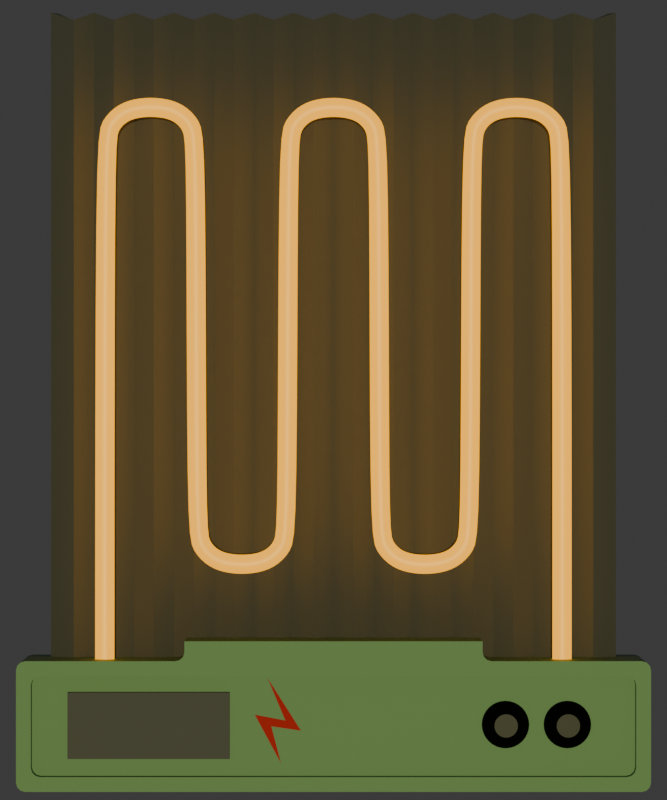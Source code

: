 # Source: heater.blend  (saved by Blender 4.5.88; exported with 4.5.12 LTS)
import bpy
from mathutils import Matrix  # noqa: F401  (used for matrix-valued properties, if any)

bpy.ops.wm.read_factory_settings(use_empty=True)
scene = bpy.context.scene
scene.name = 'Scene'

# ---- collections
col_collection = bpy.data.collections.new('Collection'); scene.collection.children.link(col_collection)

# ---- materials (node trees are filled in below, after node groups)
mat_material_002 = bpy.data.materials.new('Material.002')
mat_material_001 = bpy.data.materials.new('Material.001')
mat_material_003 = bpy.data.materials.new('Material.003')
mat_material_004 = bpy.data.materials.new('Material.004')
mat_material_005 = bpy.data.materials.new('Material.005')

# ---- material node trees
mat_material_002.use_nodes = True; mat_material_002.node_tree.nodes.clear()
_N = mat_material_002.node_tree.nodes; _L = mat_material_002.node_tree.links
n0 = _N.new('ShaderNodeBsdfPrincipled'); n0.name = 'Principled BSDF'; n0.location = (-200, 100)
n0.inputs[0].default_value = (0.165, 0.165, 0.165, 1.0)
n0.inputs[1].default_value = 0.5256
n0.inputs[2].default_value = 0.7103
n1 = _N.new('ShaderNodeOutputMaterial'); n1.name = 'Material Output'; n1.location = (200, 100)
_L.new(n0.outputs[0], n1.inputs[0])
n1.is_active_output = True
mat_material_001.use_nodes = True; mat_material_001.node_tree.nodes.clear()
_N = mat_material_001.node_tree.nodes; _L = mat_material_001.node_tree.links
n0 = _N.new('ShaderNodeBsdfPrincipled'); n0.name = 'Principled BSDF'; n0.location = (-200, 100)
n0.inputs[0].default_value = (0.141, 0.141, 0.141, 1.0)
n0.inputs[1].default_value = 1.0
n0.inputs[27].default_value = (1.0, 0.4179, 0.00863, 1.0)
n0.inputs[28].default_value = 1.6
n1 = _N.new('ShaderNodeOutputMaterial'); n1.name = 'Material Output'; n1.location = (200, 100)
_L.new(n0.outputs[0], n1.inputs[0])
n1.is_active_output = True
mat_material_003.use_nodes = True; mat_material_003.node_tree.nodes.clear()
_N = mat_material_003.node_tree.nodes; _L = mat_material_003.node_tree.links
n0 = _N.new('ShaderNodeBsdfPrincipled'); n0.name = 'Principled BSDF'; n0.location = (-200, 100)
n0.inputs[0].default_value = (0.1356, 0.2874, 0.1356, 1.0)
n0.inputs[1].default_value = 0.2154
n0.inputs[2].default_value = 0.4949
n1 = _N.new('ShaderNodeOutputMaterial'); n1.name = 'Material Output'; n1.location = (200, 100)
_L.new(n0.outputs[0], n1.inputs[0])
n1.is_active_output = True
mat_material_004.use_nodes = True; mat_material_004.node_tree.nodes.clear()
_N = mat_material_004.node_tree.nodes; _L = mat_material_004.node_tree.links
n0 = _N.new('ShaderNodeBsdfPrincipled'); n0.name = 'Principled BSDF'; n0.location = (-200, 100)
n0.inputs[0].default_value = (0.003442, 0.003442, 0.003442, 1.0)
n0.inputs[1].default_value = 0.1333
n0.inputs[2].default_value = 0.2949
n0.inputs[3].default_value = 1.2
n1 = _N.new('ShaderNodeOutputMaterial'); n1.name = 'Material Output'; n1.location = (200, 100)
_L.new(n0.outputs[0], n1.inputs[0])
n1.is_active_output = True
mat_material_005.use_nodes = True; mat_material_005.node_tree.nodes.clear()
_N = mat_material_005.node_tree.nodes; _L = mat_material_005.node_tree.links
n0 = _N.new('ShaderNodeBsdfPrincipled'); n0.name = 'Principled BSDF'; n0.location = (-200, 100)
n0.inputs[0].default_value = (0.8001, 0.0, 0.006298, 1.0)
n0.inputs[2].default_value = 0.6692
n1 = _N.new('ShaderNodeOutputMaterial'); n1.name = 'Material Output'; n1.location = (200, 100)
_L.new(n0.outputs[0], n1.inputs[0])
n1.is_active_output = True

# ---- world
world_world = bpy.data.worlds.new('World'); scene.world = world_world
world_world.use_nodes = True; world_world.node_tree.nodes.clear()
_N = world_world.node_tree.nodes; _L = world_world.node_tree.links
n0 = _N.new('ShaderNodeOutputWorld'); n0.name = 'World Output'; n0.location = (200, 100)
n1 = _N.new('ShaderNodeBackground'); n1.name = 'Background'; n1.location = (-200, 100)
n1.inputs[0].default_value = (0.05088, 0.05088, 0.05088, 1.0)
_L.new(n1.outputs[0], n0.inputs[0])
n0.is_active_output = True
world_world.color = (0.05088, 0.05088, 0.05088)
world_world.sun_shadow_jitter_overblur = 0.0

# ---- cameras
cam_camera_001 = bpy.data.cameras.new('Camera.001')
cam_camera_001.lens = 194.0
cam_camera_001.sensor_width = 24.0
cam_camera_001.ortho_scale = 1.221
cam_camera_001.display_size = 0.01

# ---- lights
light_sun = bpy.data.lights.new('Sun', 'SUN')
light_sun.use_temperature = True
light_sun.color = (0.9403, 1.0, 0.4805)
light_sun.angle = 0.0
light_sun.energy = 1.0

# ---- meshes
me_circle = bpy.data.meshes.new('Circle')
me_circle.from_pydata([(-0.4313, -0.5, 0.0), (0.4313, -0.5, 0.0), (-0.4313, 0.5, 0.0), (0.4313, 0.5, 0.0), (-0.4005, -0.5, 0.01796), (-0.3697, -0.5, 0.0), (-0.3389, -0.5, 0.01796), (-0.3081, -0.5, 0.0), (-0.2773, -0.5, 0.01796), (-0.2464, -0.5, 0.0), (-0.2156, -0.5, 0.01796), (-0.1848, -0.5, 0.0), (-0.154, -0.5, 0.01796), (-0.1232, -0.5, 0.0), (-0.09242, -0.5, 0.01796), (-0.06161, -0.5, 0.0), (-0.03081, -0.5, 0.01796), (-1.676e-08, -0.5, 0.0), (0.03081, -0.5, 0.01796), (0.06161, -0.5, 0.0), (0.09242, -0.5, 0.01796), (0.1232, -0.5, 0.0), (0.154, -0.5, 0.01796), (0.1848, -0.5, 0.0), (0.2156, -0.5, 0.01796), (0.2464, -0.5, 0.0), (0.2773, -0.5, 0.01796), (0.3081, -0.5, 0.0), (0.3389, -0.5, 0.01796), (0.3697, -0.5, 0.0), (0.4005, -0.5, 0.01796), (0.4005, 0.4882, 0.01796), (0.3697, 0.5, 0.0), (0.3389, 0.4882, 0.01796), (0.3081, 0.5, 0.0), (0.2773, 0.4882, 0.01796), (0.2464, 0.5, 0.0), (0.2156, 0.4882, 0.01796), (0.1848, 0.5, 0.0), (0.154, 0.4882, 0.01796), (0.1232, 0.5, 0.0), (0.09242, 0.4882, 0.01796), (0.06161, 0.5, 0.0), (0.03081, 0.4882, 0.01796), (1.676e-08, 0.5, 0.0), (-0.03081, 0.4882, 0.01796), (-0.06161, 0.5, 0.0), (-0.09242, 0.4882, 0.01796), (-0.1232, 0.5, 0.0), (-0.154, 0.4882, 0.01796), (-0.1848, 0.5, 0.0), (-0.2156, 0.4882, 0.01796), (-0.2464, 0.5, 0.0), (-0.2773, 0.4882, 0.01796), (-0.3081, 0.5, 0.0), (-0.3389, 0.4882, 0.01796), (-0.3697, 0.5, 0.0), (-0.4005, 0.4882, 0.01796)], [], [(30, 1, 3, 31), (0, 4, 57, 2), (4, 5, 56, 57), (5, 6, 55, 56), (6, 7, 54, 55), (7, 8, 53, 54), (8, 9, 52, 53), (9, 10, 51, 52), (10, 11, 50, 51), (11, 12, 49, 50), (12, 13, 48, 49), (13, 14, 47, 48), (14, 15, 46, 47), (15, 16, 45, 46), (16, 17, 44, 45), (17, 18, 43, 44), (18, 19, 42, 43), (19, 20, 41, 42), (20, 21, 40, 41), (21, 22, 39, 40), (22, 23, 38, 39), (23, 24, 37, 38), (24, 25, 36, 37), (25, 26, 35, 36), (26, 27, 34, 35), (27, 28, 33, 34), (28, 29, 32, 33), (29, 30, 31, 32)])
_uv = me_circle.uv_layers.new(name='UVMap')
_uv.uv.foreach_set('vector', [0.9643, 0.0, 1.0, 0.0, 1.0, 1.0, 0.9643, 1.0, 0.0, 0.0, 0.03571, 0.0, 0.03571, 1.0, 0.0, 1.0, 0.03571, 0.0, 0.07143, 0.0, 0.07143, 1.0, 0.03571, 1.0, 0.07143, 0.0, 0.1071, 0.0, 0.1071, 1.0, 0.07143, 1.0, 0.1071, 0.0, 0.1429, 0.0, 0.1429, 1.0, 0.1071, 1.0, 0.1429, 0.0, 0.1786, 0.0, 0.1786, 1.0, 0.1429, 1.0, 0.1786, 0.0, 0.2143, 0.0, 0.2143, 1.0, 0.1786, 1.0, 0.2143, 0.0, 0.25, 0.0, 0.25, 1.0, 0.2143, 1.0, 0.25, 0.0, 0.2857, 0.0, 0.2857, 1.0, 0.25, 1.0, 0.2857, 0.0, 0.3214, 0.0, 0.3214, 1.0, 0.2857, 1.0, 0.3214, 0.0, 0.3571, 0.0, 0.3571, 1.0, 0.3214, 1.0, 0.3571, 0.0, 0.3929, 0.0, 0.3929, 1.0, 0.3571, 1.0, 0.3929, 0.0, 0.4286, 0.0, 0.4286, 1.0, 0.3929, 1.0, 0.4286, 0.0, 0.4643, 0.0, 0.4643, 1.0, 0.4286, 1.0, 0.4643, 0.0, 0.5, 0.0, 0.5, 1.0, 0.4643, 1.0, 0.5, 0.0, 0.5357, 0.0, 0.5357, 1.0, 0.5, 1.0, 0.5357, 0.0, 0.5714, 0.0, 0.5714, 1.0, 0.5357, 1.0, 0.5714, 0.0, 0.6071, 0.0, 0.6071, 1.0, 0.5714, 1.0, 0.6071, 0.0, 0.6429, 0.0, 0.6429, 1.0, 0.6071, 1.0, 0.6429, 0.0, 0.6786, 0.0, 0.6786, 1.0, 0.6429, 1.0, 0.6786, 0.0, 0.7143, 0.0, 0.7143, 1.0, 0.6786, 1.0, 0.7143, 0.0, 0.75, 0.0, 0.75, 1.0, 0.7143, 1.0, 0.75, 0.0, 0.7857, 0.0, 0.7857, 1.0, 0.75, 1.0, 0.7857, 0.0, 0.8214, 0.0, 0.8214, 1.0, 0.7857, 1.0, 0.8214, 0.0, 0.8571, 0.0, 0.8571, 1.0, 0.8214, 1.0, 0.8571, 0.0, 0.8929, 0.0, 0.8929, 1.0, 0.8571, 1.0, 0.8929, 0.0, 0.9286, 0.0, 0.9286, 1.0, 0.8929, 1.0, 0.9286, 0.0, 0.9643, 0.0, 0.9643, 1.0, 0.9286, 1.0])
me_circle.materials.append(mat_material_002)
me_circle.update()
me_cube_001 = bpy.data.meshes.new('Cube.001')
me_cube_001.from_pydata([(-0.4684, -0.6935, -0.07873), (-0.4823, -0.6796, -0.07873), (-0.4753, -0.6916, -0.07873), (-0.4804, -0.6865, -0.07873), (-0.4458, -0.6709, 0.1793), (-0.4597, -0.657, 0.1793), (-0.4695, -0.6807, 0.1793), (-0.4527, -0.669, 0.1793), (-0.4578, -0.6639, 0.1793), (-0.4823, -0.5088, -0.07873), (-0.4684, -0.4949, -0.07873), (-0.4804, -0.5019, -0.07873), (-0.4753, -0.4968, -0.07873), (-0.4597, -0.5314, 0.1793), (-0.4458, -0.5175, 0.1793), (-0.4695, -0.5077, 0.1793), (-0.4578, -0.5245, 0.1793), (-0.4527, -0.5194, 0.1793), (0.4823, -0.6796, -0.07873), (0.4684, -0.6935, -0.07873), (0.4804, -0.6865, -0.07873), (0.4753, -0.6916, -0.07873), (0.4597, -0.657, 0.1793), (0.4458, -0.6709, 0.1793), (0.4695, -0.6807, 0.1793), (0.4578, -0.6639, 0.1793), (0.4527, -0.669, 0.1793), (0.4684, -0.4949, -0.07873), (0.4823, -0.5088, -0.07873), (0.4753, -0.4968, -0.07873), (0.4804, -0.5019, -0.07873), (0.4458, -0.5175, 0.1793), (0.4597, -0.5314, 0.1793), (0.4695, -0.5077, 0.1793), (0.4527, -0.5194, 0.1793), (0.4578, -0.5245, 0.1793), (-0.4823, -0.6796, 0.1793), (-0.4684, -0.6935, 0.1793), (-0.4724, -0.6837, 0.1793), (-0.4804, -0.6865, 0.1793), (-0.4753, -0.6916, 0.1793), (-0.4684, -0.4949, 0.1793), (-0.4823, -0.5088, 0.1793), (-0.4724, -0.5048, 0.1793), (-0.4753, -0.4968, 0.1793), (-0.4804, -0.5019, 0.1793), (0.4823, -0.5088, 0.1793), (0.4684, -0.4949, 0.1793), (0.4724, -0.5048, 0.1793), (0.4804, -0.5019, 0.1793), (0.4753, -0.4968, 0.1793), (0.4684, -0.6935, 0.1793), (0.4823, -0.6796, 0.1793), (0.4724, -0.6837, 0.1793), (0.4753, -0.6916, 0.1793), (0.4804, -0.6865, 0.1793), (-0.4597, -0.657, 0.1452), (-0.4458, -0.6709, 0.1452), (-0.4578, -0.6639, 0.1452), (-0.4527, -0.669, 0.1452), (-0.4458, -0.5175, 0.1452), (-0.4597, -0.5314, 0.1452), (-0.4527, -0.5194, 0.1452), (-0.4578, -0.5245, 0.1452), (0.4597, -0.5314, 0.1452), (0.4458, -0.5175, 0.1452), (0.4578, -0.5245, 0.1452), (0.4527, -0.5194, 0.1452), (0.4458, -0.6709, 0.1452), (0.4597, -0.657, 0.1452), (0.4527, -0.669, 0.1452), (0.4578, -0.6639, 0.1452), (-0.2265, -0.4647, -0.07873), (0.2265, -0.4647, -0.07873), (-0.2265, -0.4647, 0.1793), (0.2265, -0.4647, 0.1793), (-0.24, -0.4949, -0.07873), (-0.2265, -0.4814, -0.07873), (-0.2129, -0.4949, -0.07873), (-0.2333, -0.4931, -0.07873), (-0.2283, -0.4881, -0.07873), (0.2265, -0.4814, -0.07873), (0.24, -0.4949, -0.07873), (0.2129, -0.4949, -0.07873), (0.2283, -0.4881, -0.07873), (0.2333, -0.4931, -0.07873), (-0.2265, -0.4814, 0.1793), (-0.24, -0.4949, 0.1793), (-0.2129, -0.4949, 0.1793), (-0.2283, -0.4881, 0.1793), (-0.2333, -0.4931, 0.1793), (0.24, -0.4949, 0.1793), (0.2265, -0.4814, 0.1793), (0.2129, -0.4949, 0.1793), (0.2333, -0.4931, 0.1793), (0.2283, -0.4881, 0.1793)], [], [(4, 7, 6), (7, 8, 6), (8, 5, 6), (13, 16, 15), (16, 17, 15), (17, 14, 15), (22, 25, 24), (25, 26, 24), (26, 23, 24), (31, 34, 33), (34, 35, 33), (35, 32, 33), (36, 39, 38), (39, 40, 38), (40, 37, 38), (41, 44, 43), (44, 45, 43), (45, 42, 43), (46, 49, 48), (49, 50, 48), (50, 47, 48), (51, 54, 53), (54, 55, 53), (55, 52, 53), (0, 37, 40, 2), (2, 40, 39, 3), (3, 39, 36, 1), (41, 10, 12, 44), (44, 12, 11, 45), (45, 11, 9, 42), (46, 28, 30, 49), (49, 30, 29, 50), (50, 29, 27, 47), (51, 19, 21, 54), (54, 21, 20, 55), (55, 20, 18, 52), (22, 69, 71, 25), (25, 71, 70, 26), (26, 70, 68, 23), (56, 5, 8, 58), (58, 8, 7, 59), (59, 7, 4, 57), (13, 61, 63, 16), (16, 63, 62, 17), (17, 62, 60, 14), (64, 32, 35, 66), (66, 35, 34, 67), (67, 34, 31, 65), (1, 36, 42, 9), (19, 51, 37, 0), (13, 5, 56, 61), (6, 5, 13, 15, 43, 42, 36, 38), (4, 23, 68, 57), (24, 23, 4, 6, 38, 37, 51, 53), (31, 14, 60, 65), (28, 46, 52, 18), (22, 32, 64, 69), (33, 32, 22, 24, 53, 52, 46, 48), (64, 66, 67, 65, 60, 62, 63, 61, 56, 58, 59, 57, 68, 70, 71, 69), (72, 74, 75, 73), (76, 79, 78), (79, 80, 78), (80, 77, 78), (81, 84, 83), (84, 85, 83), (85, 82, 83), (86, 89, 88), (89, 90, 88), (90, 87, 88), (91, 94, 93), (94, 95, 93), (95, 92, 93), (86, 77, 80, 89), (89, 80, 79, 90), (90, 79, 76, 87), (91, 82, 85, 94), (94, 85, 84, 95), (95, 84, 81, 92), (10, 41, 87, 76), (9, 11, 12, 10, 76, 78, 83, 82, 27, 29, 30, 28, 18, 20, 21, 19, 0, 2, 3, 1), (77, 86, 74, 72), (81, 83, 78, 77, 72, 73), (82, 91, 47, 27), (92, 81, 73, 75), (15, 14, 31, 33, 48, 47, 91, 93, 88, 87, 41, 43), (86, 88, 93, 92, 75, 74)])
_uv = me_cube_001.uv_layers.new(name='UVMap')
_uv.uv.foreach_set('vector', [0.8655, 0.7215, 0.8673, 0.7215, 0.8717, 0.7339, 0.8673, 0.7215, 0.8687, 0.7215, 0.8717, 0.7339, 0.8687, 0.7215, 0.8691, 0.7215, 0.8717, 0.7339, 0.8691, 0.546, 0.8691, 0.5372, 0.8717, 0.5161, 0.8691, 0.5372, 0.8691, 0.5308, 0.8717, 0.5161, 0.8691, 0.5308, 0.8691, 0.5285, 0.8717, 0.5161, 0.6309, 0.704, 0.6309, 0.7128, 0.6283, 0.7339, 0.6309, 0.7128, 0.6309, 0.7192, 0.6283, 0.7339, 0.6309, 0.7192, 0.6309, 0.7215, 0.6283, 0.7339, 0.6345, 0.5285, 0.6327, 0.5285, 0.6283, 0.5161, 0.6327, 0.5285, 0.6313, 0.5285, 0.6283, 0.5161, 0.6313, 0.5285, 0.6309, 0.5285, 0.6283, 0.5161, 0.625, 1.0, 0.625, 0.9995, 0.625, 0.9975, 0.625, 0.9995, 0.625, 0.9982, 0.625, 0.9975, 0.625, 0.9982, 0.625, 0.9964, 0.625, 0.9975, 0.625, 0.2536, 0.625, 0.2477, 0.625, 0.2376, 0.625, 0.2477, 0.625, 0.2412, 0.625, 0.2376, 0.625, 0.2412, 0.625, 0.2325, 0.625, 0.2376, 0.625, 0.5175, 0.625, 0.4995, 0.6275, 0.5124, 0.625, 0.4995, 0.625, 0.4982, 0.625, 0.4975, 0.625, 0.4982, 0.625, 0.4964, 0.625, 0.4975, 0.6251, 0.7535, 0.625, 0.7518, 0.6275, 0.7376, 0.625, 0.7518, 0.625, 0.7505, 0.625, 0.7525, 0.625, 0.7505, 0.625, 0.75, 0.625, 0.7525, 0.375, 0.9964, 0.625, 0.9964, 0.625, 1.0, 0.375, 1.0, 0.375, 0.0, 0.625, 0.0, 0.625, 0.008753, 0.375, 0.008753, 0.375, 0.008753, 0.625, 0.008753, 0.625, 0.01751, 0.375, 0.01751, 0.625, 0.2536, 0.375, 0.2536, 0.375, 0.2518, 0.625, 0.2518, 0.625, 0.2518, 0.375, 0.2518, 0.375, 0.2412, 0.625, 0.2412, 0.625, 0.2412, 0.375, 0.2412, 0.375, 0.2325, 0.625, 0.2325, 0.625, 0.5175, 0.375, 0.5175, 0.3746, 0.5088, 0.625, 0.5088, 0.625, 0.5088, 0.3746, 0.5088, 0.3733, 0.502, 0.625, 0.4982, 0.625, 0.4982, 0.3733, 0.502, 0.3745, 0.4969, 0.6251, 0.4965, 0.6251, 0.7535, 0.3745, 0.7531, 0.3733, 0.748, 0.625, 0.7518, 0.625, 0.7518, 0.3733, 0.748, 0.3746, 0.7412, 0.625, 0.7412, 0.625, 0.7412, 0.3746, 0.7412, 0.375, 0.7325, 0.625, 0.7325, 0.6309, 0.704, 0.6309, 0.704, 0.6313, 0.7128, 0.6309, 0.7128, 0.6309, 0.7128, 0.6313, 0.7128, 0.6327, 0.7192, 0.6327, 0.7215, 0.6327, 0.7215, 0.6327, 0.7192, 0.6345, 0.7215, 0.6345, 0.7215, 0.8691, 0.704, 0.8691, 0.704, 0.8691, 0.7128, 0.8687, 0.7128, 0.8687, 0.7128, 0.8691, 0.7128, 0.8673, 0.7215, 0.8673, 0.7192, 0.8673, 0.7192, 0.8673, 0.7215, 0.8655, 0.7215, 0.8655, 0.7215, 0.8691, 0.546, 0.8691, 0.546, 0.8687, 0.5372, 0.8691, 0.5372, 0.8691, 0.5372, 0.8687, 0.5372, 0.8673, 0.5308, 0.8673, 0.5285, 0.8673, 0.5285, 0.8673, 0.5308, 0.8655, 0.5285, 0.8655, 0.5285, 0.6309, 0.546, 0.6309, 0.546, 0.6309, 0.5372, 0.6313, 0.5372, 0.6313, 0.5372, 0.6309, 0.5372, 0.6327, 0.5285, 0.6327, 0.5308, 0.6327, 0.5308, 0.6327, 0.5285, 0.6345, 0.5285, 0.6345, 0.5285, 0.375, 0.01751, 0.625, 0.01751, 0.625, 0.2325, 0.375, 0.2325, 0.3745, 0.7531, 0.6251, 0.7535, 0.625, 0.9964, 0.375, 0.9964, 0.8691, 0.546, 0.8691, 0.704, 0.8691, 0.704, 0.8691, 0.546, 0.8717, 0.7339, 0.8691, 0.704, 0.8691, 0.546, 0.8717, 0.5161, 0.8725, 0.5124, 0.875, 0.5175, 0.875, 0.7325, 0.8725, 0.7376, 0.8655, 0.7215, 0.6345, 0.7215, 0.6345, 0.7215, 0.8655, 0.7215, 0.6283, 0.7339, 0.6345, 0.7215, 0.8655, 0.7215, 0.8717, 0.7339, 0.8725, 0.7376, 0.8714, 0.75, 0.6251, 0.7535, 0.6275, 0.7376, 0.6345, 0.5285, 0.8655, 0.5285, 0.8655, 0.5285, 0.6345, 0.5285, 0.375, 0.5175, 0.625, 0.5175, 0.625, 0.7325, 0.375, 0.7325, 0.6309, 0.704, 0.6309, 0.546, 0.6309, 0.546, 0.6309, 0.704, 0.6283, 0.5161, 0.6309, 0.546, 0.6309, 0.704, 0.6283, 0.7339, 0.6275, 0.7376, 0.625, 0.7325, 0.625, 0.5175, 0.6275, 0.5124, 0.6309, 0.546, 0.6313, 0.5372, 0.6327, 0.5308, 0.6345, 0.5285, 0.8655, 0.5285, 0.8673, 0.5308, 0.8687, 0.5372, 0.8691, 0.546, 0.8691, 0.704, 0.8687, 0.7128, 0.8673, 0.7192, 0.8655, 0.7215, 0.6345, 0.7215, 0.6327, 0.7192, 0.6313, 0.7128, 0.6309, 0.704, 0.3748, 0.3347, 0.625, 0.3346, 0.7072, 0.4976, 0.3746, 0.4158, 0.206, 0.499, 0.2106, 0.499, 0.213, 0.4989, 0.2106, 0.499, 0.2106, 0.499, 0.213, 0.4989, 0.2106, 0.499, 0.2106, 0.499, 0.213, 0.4989, 0.3746, 0.4158, 0.3746, 0.4158, 0.3746, 0.4158, 0.3746, 0.4158, 0.3746, 0.4158, 0.3746, 0.4158, 0.3746, 0.4158, 0.3746, 0.4158, 0.3746, 0.4158, 0.625, 0.3346, 0.625, 0.3339, 0.625, 0.3346, 0.625, 0.3339, 0.625, 0.3323, 0.625, 0.3346, 0.625, 0.3323, 0.625, 0.33, 0.625, 0.3346, 0.625, 0.42, 0.625, 0.4155, 0.625, 0.4155, 0.625, 0.4155, 0.625, 0.4155, 0.625, 0.4155, 0.625, 0.4155, 0.625, 0.4155, 0.625, 0.4155, 0.625, 0.3346, 0.3748, 0.3347, 0.3748, 0.3347, 0.625, 0.3346, 0.625, 0.3346, 0.3748, 0.3347, 0.3748, 0.3324, 0.625, 0.3323, 0.625, 0.3323, 0.3748, 0.3324, 0.3748, 0.3302, 0.625, 0.33, 0.625, 0.42, 0.3746, 0.4204, 0.3746, 0.4181, 0.625, 0.4178, 0.625, 0.4178, 0.3746, 0.4181, 0.3746, 0.4158, 0.625, 0.4155, 0.625, 0.4155, 0.3746, 0.4158, 0.3746, 0.4158, 0.625, 0.4155, 0.375, 0.2536, 0.625, 0.2536, 0.625, 0.33, 0.3748, 0.3302, 0.125, 0.5175, 0.1255, 0.5088, 0.1268, 0.5023, 0.1286, 0.5, 0.206, 0.499, 0.213, 0.4989, 0.2901, 0.498, 0.2971, 0.4979, 0.3745, 0.4969, 0.3733, 0.502, 0.3746, 0.5088, 0.375, 0.5175, 0.375, 0.7325, 0.3746, 0.7412, 0.3733, 0.748, 0.3745, 0.7531, 0.1286, 0.75, 0.1268, 0.7477, 0.1255, 0.7412, 0.125, 0.7325, 0.3748, 0.3347, 0.625, 0.3346, 0.625, 0.3346, 0.3748, 0.3347, 0.2925, 0.4979, 0.2901, 0.498, 0.213, 0.4989, 0.2106, 0.499, 0.2106, 0.499, 0.2925, 0.4979, 0.3746, 0.4204, 0.625, 0.42, 0.6251, 0.4965, 0.3745, 0.4969, 0.625, 0.4155, 0.3746, 0.4158, 0.3746, 0.4158, 0.625, 0.4155, 0.8717, 0.5161, 0.8655, 0.5285, 0.6345, 0.5285, 0.6283, 0.5161, 0.6275, 0.5124, 0.6251, 0.4965, 0.7026, 0.4976, 0.7096, 0.4977, 0.7868, 0.4988, 0.7939, 0.4989, 0.8714, 0.5, 0.8725, 0.5124, 0.7893, 0.4988, 0.7868, 0.4988, 0.7096, 0.4977, 0.7072, 0.4976, 0.7072, 0.4976, 0.7893, 0.4988])
me_cube_001.materials.append(mat_material_003)
me_cube_001.update()
me_cylinder = bpy.data.meshes.new('Cylinder')
me_cylinder.from_pydata([(0.0, 0.4927, -1.0), (0.0, 1.0, 1.0), (0.09612, 0.4832, -1.0), (0.1951, 0.9808, 1.0), (0.1885, 0.4552, -1.0), (0.3827, 0.9239, 1.0), (0.2737, 0.4096, -1.0), (0.5556, 0.8315, 1.0), (0.3484, 0.3484, -1.0), (0.7071, 0.7071, 1.0), (0.4096, 0.2737, -1.0), (0.8315, 0.5556, 1.0), (0.4552, 0.1885, -1.0), (0.9239, 0.3827, 1.0), (0.4832, 0.09612, -1.0), (0.9808, 0.1951, 1.0), (0.4927, 0.0, -1.0), (1.0, 0.0, 1.0), (0.4832, -0.09612, -1.0), (0.9808, -0.1951, 1.0), (0.4552, -0.1885, -1.0), (0.9239, -0.3827, 1.0), (0.4096, -0.2737, -1.0), (0.8315, -0.5556, 1.0), (0.3484, -0.3484, -1.0), (0.7071, -0.7071, 1.0), (0.2737, -0.4096, -1.0), (0.5556, -0.8315, 1.0), (0.1885, -0.4552, -1.0), (0.3827, -0.9239, 1.0), (0.09612, -0.4832, -1.0), (0.1951, -0.9808, 1.0), (0.0, -0.4927, -1.0), (0.0, -1.0, 1.0), (-0.09612, -0.4832, -1.0), (-0.1951, -0.9808, 1.0), (-0.1885, -0.4552, -1.0), (-0.3827, -0.9239, 1.0), (-0.2737, -0.4096, -1.0), (-0.5556, -0.8315, 1.0), (-0.3484, -0.3484, -1.0), (-0.7071, -0.7071, 1.0), (-0.4096, -0.2737, -1.0), (-0.8315, -0.5556, 1.0), (-0.4552, -0.1885, -1.0), (-0.9239, -0.3827, 1.0), (-0.4832, -0.09612, -1.0), (-0.9808, -0.1951, 1.0), (-0.4927, 0.0, -1.0), (-1.0, 0.0, 1.0), (-0.4832, 0.09612, -1.0), (-0.9808, 0.1951, 1.0), (-0.4552, 0.1885, -1.0), (-0.9239, 0.3827, 1.0), (-0.4096, 0.2737, -1.0), (-0.8315, 0.5556, 1.0), (-0.3484, 0.3484, -1.0), (-0.7071, 0.7071, 1.0), (-0.2737, 0.4096, -1.0), (-0.5556, 0.8315, 1.0), (-0.1885, 0.4552, -1.0), (-0.3827, 0.9239, 1.0), (-0.09612, 0.4832, -1.0), (-0.1951, 0.9808, 1.0), (0.0, 1.0, -0.4291), (0.1951, 0.9808, -0.4291), (0.3827, 0.9239, -0.4291), (0.5556, 0.8315, -0.4291), (0.7071, 0.7071, -0.4291), (0.8315, 0.5556, -0.4291), (0.9239, 0.3827, -0.4291), (0.9808, 0.1951, -0.4291), (1.0, 0.0, -0.4291), (0.9808, -0.1951, -0.4291), (0.9239, -0.3827, -0.4291), (0.8315, -0.5556, -0.4291), (0.7071, -0.7071, -0.4291), (0.5556, -0.8315, -0.4291), (0.3827, -0.9239, -0.4291), (0.1951, -0.9808, -0.4291), (0.0, -1.0, -0.4291), (-0.1951, -0.9808, -0.4291), (-0.3827, -0.9239, -0.4291), (-0.5556, -0.8315, -0.4291), (-0.7071, -0.7071, -0.4291), (-0.8315, -0.5556, -0.4291), (-0.9239, -0.3827, -0.4291), (-0.9808, -0.1951, -0.4291), (-1.0, 0.0, -0.4291), (-0.9808, 0.1951, -0.4291), (-0.9239, 0.3827, -0.4291), (-0.8315, 0.5556, -0.4291), (-0.7071, 0.7071, -0.4291), (-0.5556, 0.8315, -0.4291), (-0.3827, 0.9239, -0.4291), (-0.1951, 0.9808, -0.4291), (0.09612, 0.4832, -0.7146), (0.1885, 0.4552, -0.7146), (0.2737, 0.4096, -0.7146), (0.3484, 0.3484, -0.7146), (0.4096, 0.2737, -0.7146), (0.4552, 0.1885, -0.7146), (0.4832, 0.09612, -0.7146), (0.4927, 0.0, -0.7146), (0.4832, -0.09612, -0.7146), (0.4552, -0.1885, -0.7146), (0.4096, -0.2737, -0.7146), (0.3484, -0.3484, -0.7146), (0.2737, -0.4096, -0.7146), (0.1885, -0.4552, -0.7146), (0.09612, -0.4832, -0.7146), (0.0, -0.4927, -0.7146), (-0.09612, -0.4832, -0.7146), (-0.1885, -0.4552, -0.7146), (-0.2737, -0.4096, -0.7146), (-0.3484, -0.3484, -0.7146), (-0.4096, -0.2737, -0.7146), (-0.4552, -0.1885, -0.7146), (-0.4832, -0.09612, -0.7146), (-0.4927, 0.0, -0.7146), (-0.4832, 0.09612, -0.7146), (-0.4552, 0.1885, -0.7146), (-0.4096, 0.2737, -0.7146), (-0.3484, 0.3484, -0.7146), (-0.2737, 0.4096, -0.7146), (-0.1885, 0.4552, -0.7146), (-0.09612, 0.4832, -0.7146), (0.0, 0.4927, -0.7146)], [], [(64, 1, 3, 65), (65, 3, 5, 66), (66, 5, 7, 67), (67, 7, 9, 68), (68, 9, 11, 69), (69, 11, 13, 70), (70, 13, 15, 71), (71, 15, 17, 72), (72, 17, 19, 73), (73, 19, 21, 74), (74, 21, 23, 75), (75, 23, 25, 76), (76, 25, 27, 77), (77, 27, 29, 78), (78, 29, 31, 79), (79, 31, 33, 80), (80, 33, 35, 81), (81, 35, 37, 82), (82, 37, 39, 83), (83, 39, 41, 84), (84, 41, 43, 85), (85, 43, 45, 86), (86, 45, 47, 87), (87, 47, 49, 88), (88, 49, 51, 89), (89, 51, 53, 90), (90, 53, 55, 91), (91, 55, 57, 92), (92, 57, 59, 93), (93, 59, 61, 94), (3, 1, 63, 61, 59, 57, 55, 53, 51, 49, 47, 45, 43, 41, 39, 37, 35, 33, 31, 29, 27, 25, 23, 21, 19, 17, 15, 13, 11, 9, 7, 5), (94, 61, 63, 95), (95, 63, 1, 64), (0, 2, 4, 6, 8, 10, 12, 14, 16, 18, 20, 22, 24, 26, 28, 30, 32, 34, 36, 38, 40, 42, 44, 46, 48, 50, 52, 54, 56, 58, 60, 62), (126, 95, 64, 127), (125, 94, 95, 126), (124, 93, 94, 125), (123, 92, 93, 124), (122, 91, 92, 123), (121, 90, 91, 122), (120, 89, 90, 121), (119, 88, 89, 120), (118, 87, 88, 119), (117, 86, 87, 118), (116, 85, 86, 117), (115, 84, 85, 116), (114, 83, 84, 115), (113, 82, 83, 114), (112, 81, 82, 113), (111, 80, 81, 112), (110, 79, 80, 111), (109, 78, 79, 110), (108, 77, 78, 109), (107, 76, 77, 108), (106, 75, 76, 107), (105, 74, 75, 106), (104, 73, 74, 105), (103, 72, 73, 104), (102, 71, 72, 103), (101, 70, 71, 102), (100, 69, 70, 101), (99, 68, 69, 100), (98, 67, 68, 99), (97, 66, 67, 98), (96, 65, 66, 97), (127, 64, 65, 96), (0, 127, 96, 2), (2, 96, 97, 4), (4, 97, 98, 6), (6, 98, 99, 8), (8, 99, 100, 10), (10, 100, 101, 12), (12, 101, 102, 14), (14, 102, 103, 16), (16, 103, 104, 18), (18, 104, 105, 20), (20, 105, 106, 22), (22, 106, 107, 24), (24, 107, 108, 26), (26, 108, 109, 28), (28, 109, 110, 30), (30, 110, 111, 32), (32, 111, 112, 34), (34, 112, 113, 36), (36, 113, 114, 38), (38, 114, 115, 40), (40, 115, 116, 42), (42, 116, 117, 44), (44, 117, 118, 46), (46, 118, 119, 48), (48, 119, 120, 50), (50, 120, 121, 52), (52, 121, 122, 54), (54, 122, 123, 56), (56, 123, 124, 58), (58, 124, 125, 60), (60, 125, 126, 62), (62, 126, 127, 0)])
_uv = me_cylinder.uv_layers.new(name='UVMap')
_uv.uv.foreach_set('vector', [1.0, 0.6427, 1.0, 1.0, 0.9688, 1.0, 0.9688, 0.6427, 0.9688, 0.6427, 0.9688, 1.0, 0.9375, 1.0, 0.9375, 0.6427, 0.9375, 0.6427, 0.9375, 1.0, 0.9062, 1.0, 0.9062, 0.6427, 0.9062, 0.6427, 0.9062, 1.0, 0.875, 1.0, 0.875, 0.6427, 0.875, 0.6427, 0.875, 1.0, 0.8438, 1.0, 0.8438, 0.6427, 0.8438, 0.6427, 0.8438, 1.0, 0.8125, 1.0, 0.8125, 0.6427, 0.8125, 0.6427, 0.8125, 1.0, 0.7812, 1.0, 0.7812, 0.6427, 0.7812, 0.6427, 0.7812, 1.0, 0.75, 1.0, 0.75, 0.6427, 0.75, 0.6427, 0.75, 1.0, 0.7188, 1.0, 0.7188, 0.6427, 0.7188, 0.6427, 0.7188, 1.0, 0.6875, 1.0, 0.6875, 0.6427, 0.6875, 0.6427, 0.6875, 1.0, 0.6562, 1.0, 0.6562, 0.6427, 0.6562, 0.6427, 0.6562, 1.0, 0.625, 1.0, 0.625, 0.6427, 0.625, 0.6427, 0.625, 1.0, 0.5938, 1.0, 0.5938, 0.6427, 0.5938, 0.6427, 0.5938, 1.0, 0.5625, 1.0, 0.5625, 0.6427, 0.5625, 0.6427, 0.5625, 1.0, 0.5312, 1.0, 0.5312, 0.6427, 0.5312, 0.6427, 0.5312, 1.0, 0.5, 1.0, 0.5, 0.6427, 0.5, 0.6427, 0.5, 1.0, 0.4688, 1.0, 0.4688, 0.6427, 0.4688, 0.6427, 0.4688, 1.0, 0.4375, 1.0, 0.4375, 0.6427, 0.4375, 0.6427, 0.4375, 1.0, 0.4062, 1.0, 0.4062, 0.6427, 0.4062, 0.6427, 0.4062, 1.0, 0.375, 1.0, 0.375, 0.6427, 0.375, 0.6427, 0.375, 1.0, 0.3438, 1.0, 0.3438, 0.6427, 0.3438, 0.6427, 0.3438, 1.0, 0.3125, 1.0, 0.3125, 0.6427, 0.3125, 0.6427, 0.3125, 1.0, 0.2812, 1.0, 0.2812, 0.6427, 0.2812, 0.6427, 0.2812, 1.0, 0.25, 1.0, 0.25, 0.6427, 0.25, 0.6427, 0.25, 1.0, 0.2188, 1.0, 0.2188, 0.6427, 0.2188, 0.6427, 0.2188, 1.0, 0.1875, 1.0, 0.1875, 0.6427, 0.1875, 0.6427, 0.1875, 1.0, 0.1562, 1.0, 0.1562, 0.6427, 0.1562, 0.6427, 0.1562, 1.0, 0.125, 1.0, 0.125, 0.6427, 0.125, 0.6427, 0.125, 1.0, 0.09375, 1.0, 0.09375, 0.6427, 0.09375, 0.6427, 0.09375, 1.0, 0.0625, 1.0, 0.0625, 0.6427, 0.2968, 0.4854, 0.25, 0.49, 0.2032, 0.4854, 0.1582, 0.4717, 0.1167, 0.4496, 0.08029, 0.4197, 0.05045, 0.3833, 0.02827, 0.3418, 0.01461, 0.2968, 0.01, 0.25, 0.01461, 0.2032, 0.02827, 0.1582, 0.05045, 0.1167, 0.08029, 0.08029, 0.1167, 0.05045, 0.1582, 0.02827, 0.2032, 0.01461, 0.25, 0.01, 0.2968, 0.01461, 0.3418, 0.02827, 0.3833, 0.05045, 0.4197, 0.08029, 0.4496, 0.1167, 0.4717, 0.1582, 0.4854, 0.2032, 0.49, 0.25, 0.4854, 0.2968, 0.4717, 0.3418, 0.4496, 0.3833, 0.4197, 0.4197, 0.3833, 0.4496, 0.3418, 0.4717, 0.0625, 0.6427, 0.0625, 1.0, 0.03125, 1.0, 0.03125, 0.6427, 0.03125, 0.6427, 0.03125, 1.0, 0.0, 1.0, 0.0, 0.6427, 0.75, 0.49, 0.7968, 0.4854, 0.8418, 0.4717, 0.8833, 0.4496, 0.9197, 0.4197, 0.9496, 0.3833, 0.9717, 0.3418, 0.9854, 0.2968, 0.99, 0.25, 0.9854, 0.2032, 0.9717, 0.1582, 0.9496, 0.1167, 0.9197, 0.08029, 0.8833, 0.05045, 0.8418, 0.02827, 0.7968, 0.01461, 0.75, 0.01, 0.7032, 0.01461, 0.6582, 0.02827, 0.6167, 0.05045, 0.5803, 0.08029, 0.5504, 0.1167, 0.5283, 0.1582, 0.5146, 0.2032, 0.51, 0.25, 0.5146, 0.2968, 0.5283, 0.3418, 0.5504, 0.3833, 0.5803, 0.4197, 0.6167, 0.4496, 0.6582, 0.4717, 0.7032, 0.4854, 0.03125, 0.5714, 0.03125, 0.6427, 0.0, 0.6427, 0.0, 0.5714, 0.0625, 0.5714, 0.0625, 0.6427, 0.03125, 0.6427, 0.03125, 0.5714, 0.09375, 0.5714, 0.09375, 0.6427, 0.0625, 0.6427, 0.0625, 0.5714, 0.125, 0.5714, 0.125, 0.6427, 0.09375, 0.6427, 0.09375, 0.5714, 0.1562, 0.5714, 0.1562, 0.6427, 0.125, 0.6427, 0.125, 0.5714, 0.1875, 0.5714, 0.1875, 0.6427, 0.1562, 0.6427, 0.1562, 0.5714, 0.2188, 0.5714, 0.2188, 0.6427, 0.1875, 0.6427, 0.1875, 0.5714, 0.25, 0.5714, 0.25, 0.6427, 0.2188, 0.6427, 0.2188, 0.5714, 0.2812, 0.5714, 0.2812, 0.6427, 0.25, 0.6427, 0.25, 0.5714, 0.3125, 0.5714, 0.3125, 0.6427, 0.2812, 0.6427, 0.2812, 0.5714, 0.3438, 0.5714, 0.3438, 0.6427, 0.3125, 0.6427, 0.3125, 0.5714, 0.375, 0.5714, 0.375, 0.6427, 0.3438, 0.6427, 0.3438, 0.5714, 0.4062, 0.5714, 0.4062, 0.6427, 0.375, 0.6427, 0.375, 0.5714, 0.4375, 0.5714, 0.4375, 0.6427, 0.4062, 0.6427, 0.4062, 0.5714, 0.4688, 0.5714, 0.4688, 0.6427, 0.4375, 0.6427, 0.4375, 0.5714, 0.5, 0.5714, 0.5, 0.6427, 0.4688, 0.6427, 0.4688, 0.5714, 0.5312, 0.5714, 0.5312, 0.6427, 0.5, 0.6427, 0.5, 0.5714, 0.5625, 0.5714, 0.5625, 0.6427, 0.5312, 0.6427, 0.5312, 0.5714, 0.5938, 0.5714, 0.5938, 0.6427, 0.5625, 0.6427, 0.5625, 0.5714, 0.625, 0.5714, 0.625, 0.6427, 0.5938, 0.6427, 0.5938, 0.5714, 0.6562, 0.5714, 0.6562, 0.6427, 0.625, 0.6427, 0.625, 0.5714, 0.6875, 0.5714, 0.6875, 0.6427, 0.6562, 0.6427, 0.6562, 0.5714, 0.7188, 0.5714, 0.7188, 0.6427, 0.6875, 0.6427, 0.6875, 0.5714, 0.75, 0.5714, 0.75, 0.6427, 0.7188, 0.6427, 0.7188, 0.5714, 0.7812, 0.5714, 0.7812, 0.6427, 0.75, 0.6427, 0.75, 0.5714, 0.8125, 0.5714, 0.8125, 0.6427, 0.7812, 0.6427, 0.7812, 0.5714, 0.8438, 0.5714, 0.8438, 0.6427, 0.8125, 0.6427, 0.8125, 0.5714, 0.875, 0.5714, 0.875, 0.6427, 0.8438, 0.6427, 0.8438, 0.5714, 0.9062, 0.5714, 0.9062, 0.6427, 0.875, 0.6427, 0.875, 0.5714, 0.9375, 0.5714, 0.9375, 0.6427, 0.9062, 0.6427, 0.9062, 0.5714, 0.9688, 0.5714, 0.9688, 0.6427, 0.9375, 0.6427, 0.9375, 0.5714, 1.0, 0.5714, 1.0, 0.6427, 0.9688, 0.6427, 0.9688, 0.5714, 1.0, 0.5, 1.0, 0.5714, 0.9688, 0.5714, 0.9688, 0.5, 0.9688, 0.5, 0.9688, 0.5714, 0.9375, 0.5714, 0.9375, 0.5, 0.9375, 0.5, 0.9375, 0.5714, 0.9062, 0.5714, 0.9062, 0.5, 0.9062, 0.5, 0.9062, 0.5714, 0.875, 0.5714, 0.875, 0.5, 0.875, 0.5, 0.875, 0.5714, 0.8438, 0.5714, 0.8438, 0.5, 0.8438, 0.5, 0.8438, 0.5714, 0.8125, 0.5714, 0.8125, 0.5, 0.8125, 0.5, 0.8125, 0.5714, 0.7812, 0.5714, 0.7812, 0.5, 0.7812, 0.5, 0.7812, 0.5714, 0.75, 0.5714, 0.75, 0.5, 0.75, 0.5, 0.75, 0.5714, 0.7188, 0.5714, 0.7188, 0.5, 0.7188, 0.5, 0.7188, 0.5714, 0.6875, 0.5714, 0.6875, 0.5, 0.6875, 0.5, 0.6875, 0.5714, 0.6562, 0.5714, 0.6562, 0.5, 0.6562, 0.5, 0.6562, 0.5714, 0.625, 0.5714, 0.625, 0.5, 0.625, 0.5, 0.625, 0.5714, 0.5938, 0.5714, 0.5938, 0.5, 0.5938, 0.5, 0.5938, 0.5714, 0.5625, 0.5714, 0.5625, 0.5, 0.5625, 0.5, 0.5625, 0.5714, 0.5312, 0.5714, 0.5312, 0.5, 0.5312, 0.5, 0.5312, 0.5714, 0.5, 0.5714, 0.5, 0.5, 0.5, 0.5, 0.5, 0.5714, 0.4688, 0.5714, 0.4688, 0.5, 0.4688, 0.5, 0.4688, 0.5714, 0.4375, 0.5714, 0.4375, 0.5, 0.4375, 0.5, 0.4375, 0.5714, 0.4062, 0.5714, 0.4062, 0.5, 0.4062, 0.5, 0.4062, 0.5714, 0.375, 0.5714, 0.375, 0.5, 0.375, 0.5, 0.375, 0.5714, 0.3438, 0.5714, 0.3438, 0.5, 0.3438, 0.5, 0.3438, 0.5714, 0.3125, 0.5714, 0.3125, 0.5, 0.3125, 0.5, 0.3125, 0.5714, 0.2812, 0.5714, 0.2812, 0.5, 0.2812, 0.5, 0.2812, 0.5714, 0.25, 0.5714, 0.25, 0.5, 0.25, 0.5, 0.25, 0.5714, 0.2188, 0.5714, 0.2188, 0.5, 0.2188, 0.5, 0.2188, 0.5714, 0.1875, 0.5714, 0.1875, 0.5, 0.1875, 0.5, 0.1875, 0.5714, 0.1562, 0.5714, 0.1562, 0.5, 0.1562, 0.5, 0.1562, 0.5714, 0.125, 0.5714, 0.125, 0.5, 0.125, 0.5, 0.125, 0.5714, 0.09375, 0.5714, 0.09375, 0.5, 0.09375, 0.5, 0.09375, 0.5714, 0.0625, 0.5714, 0.0625, 0.5, 0.0625, 0.5, 0.0625, 0.5714, 0.03125, 0.5714, 0.03125, 0.5, 0.03125, 0.5, 0.03125, 0.5714, 0.0, 0.5714, 0.0, 0.5])
me_cylinder.materials.append(mat_material_004)
me_cylinder.update()
me_cylinder_001 = bpy.data.meshes.new('Cylinder.001')
me_cylinder_001.from_pydata([(0.0, 0.4927, -1.0), (0.0, 1.0, 1.0), (0.09612, 0.4832, -1.0), (0.1951, 0.9808, 1.0), (0.1885, 0.4552, -1.0), (0.3827, 0.9239, 1.0), (0.2737, 0.4096, -1.0), (0.5556, 0.8315, 1.0), (0.3484, 0.3484, -1.0), (0.7071, 0.7071, 1.0), (0.4096, 0.2737, -1.0), (0.8315, 0.5556, 1.0), (0.4552, 0.1885, -1.0), (0.9239, 0.3827, 1.0), (0.4832, 0.09612, -1.0), (0.9808, 0.1951, 1.0), (0.4927, 0.0, -1.0), (1.0, 0.0, 1.0), (0.4832, -0.09612, -1.0), (0.9808, -0.1951, 1.0), (0.4552, -0.1885, -1.0), (0.9239, -0.3827, 1.0), (0.4096, -0.2737, -1.0), (0.8315, -0.5556, 1.0), (0.3484, -0.3484, -1.0), (0.7071, -0.7071, 1.0), (0.2737, -0.4096, -1.0), (0.5556, -0.8315, 1.0), (0.1885, -0.4552, -1.0), (0.3827, -0.9239, 1.0), (0.09612, -0.4832, -1.0), (0.1951, -0.9808, 1.0), (0.0, -0.4927, -1.0), (0.0, -1.0, 1.0), (-0.09612, -0.4832, -1.0), (-0.1951, -0.9808, 1.0), (-0.1885, -0.4552, -1.0), (-0.3827, -0.9239, 1.0), (-0.2737, -0.4096, -1.0), (-0.5556, -0.8315, 1.0), (-0.3484, -0.3484, -1.0), (-0.7071, -0.7071, 1.0), (-0.4096, -0.2737, -1.0), (-0.8315, -0.5556, 1.0), (-0.4552, -0.1885, -1.0), (-0.9239, -0.3827, 1.0), (-0.4832, -0.09612, -1.0), (-0.9808, -0.1951, 1.0), (-0.4927, 0.0, -1.0), (-1.0, 0.0, 1.0), (-0.4832, 0.09612, -1.0), (-0.9808, 0.1951, 1.0), (-0.4552, 0.1885, -1.0), (-0.9239, 0.3827, 1.0), (-0.4096, 0.2737, -1.0), (-0.8315, 0.5556, 1.0), (-0.3484, 0.3484, -1.0), (-0.7071, 0.7071, 1.0), (-0.2737, 0.4096, -1.0), (-0.5556, 0.8315, 1.0), (-0.1885, 0.4552, -1.0), (-0.3827, 0.9239, 1.0), (-0.09612, 0.4832, -1.0), (-0.1951, 0.9808, 1.0), (0.0, 1.0, -0.4291), (0.1951, 0.9808, -0.4291), (0.3827, 0.9239, -0.4291), (0.5556, 0.8315, -0.4291), (0.7071, 0.7071, -0.4291), (0.8315, 0.5556, -0.4291), (0.9239, 0.3827, -0.4291), (0.9808, 0.1951, -0.4291), (1.0, 0.0, -0.4291), (0.9808, -0.1951, -0.4291), (0.9239, -0.3827, -0.4291), (0.8315, -0.5556, -0.4291), (0.7071, -0.7071, -0.4291), (0.5556, -0.8315, -0.4291), (0.3827, -0.9239, -0.4291), (0.1951, -0.9808, -0.4291), (0.0, -1.0, -0.4291), (-0.1951, -0.9808, -0.4291), (-0.3827, -0.9239, -0.4291), (-0.5556, -0.8315, -0.4291), (-0.7071, -0.7071, -0.4291), (-0.8315, -0.5556, -0.4291), (-0.9239, -0.3827, -0.4291), (-0.9808, -0.1951, -0.4291), (-1.0, 0.0, -0.4291), (-0.9808, 0.1951, -0.4291), (-0.9239, 0.3827, -0.4291), (-0.8315, 0.5556, -0.4291), (-0.7071, 0.7071, -0.4291), (-0.5556, 0.8315, -0.4291), (-0.3827, 0.9239, -0.4291), (-0.1951, 0.9808, -0.4291), (0.09612, 0.4832, -0.7146), (0.1885, 0.4552, -0.7146), (0.2737, 0.4096, -0.7146), (0.3484, 0.3484, -0.7146), (0.4096, 0.2737, -0.7146), (0.4552, 0.1885, -0.7146), (0.4832, 0.09612, -0.7146), (0.4927, 0.0, -0.7146), (0.4832, -0.09612, -0.7146), (0.4552, -0.1885, -0.7146), (0.4096, -0.2737, -0.7146), (0.3484, -0.3484, -0.7146), (0.2737, -0.4096, -0.7146), (0.1885, -0.4552, -0.7146), (0.09612, -0.4832, -0.7146), (0.0, -0.4927, -0.7146), (-0.09612, -0.4832, -0.7146), (-0.1885, -0.4552, -0.7146), (-0.2737, -0.4096, -0.7146), (-0.3484, -0.3484, -0.7146), (-0.4096, -0.2737, -0.7146), (-0.4552, -0.1885, -0.7146), (-0.4832, -0.09612, -0.7146), (-0.4927, 0.0, -0.7146), (-0.4832, 0.09612, -0.7146), (-0.4552, 0.1885, -0.7146), (-0.4096, 0.2737, -0.7146), (-0.3484, 0.3484, -0.7146), (-0.2737, 0.4096, -0.7146), (-0.1885, 0.4552, -0.7146), (-0.09612, 0.4832, -0.7146), (0.0, 0.4927, -0.7146)], [], [(64, 1, 3, 65), (65, 3, 5, 66), (66, 5, 7, 67), (67, 7, 9, 68), (68, 9, 11, 69), (69, 11, 13, 70), (70, 13, 15, 71), (71, 15, 17, 72), (72, 17, 19, 73), (73, 19, 21, 74), (74, 21, 23, 75), (75, 23, 25, 76), (76, 25, 27, 77), (77, 27, 29, 78), (78, 29, 31, 79), (79, 31, 33, 80), (80, 33, 35, 81), (81, 35, 37, 82), (82, 37, 39, 83), (83, 39, 41, 84), (84, 41, 43, 85), (85, 43, 45, 86), (86, 45, 47, 87), (87, 47, 49, 88), (88, 49, 51, 89), (89, 51, 53, 90), (90, 53, 55, 91), (91, 55, 57, 92), (92, 57, 59, 93), (93, 59, 61, 94), (3, 1, 63, 61, 59, 57, 55, 53, 51, 49, 47, 45, 43, 41, 39, 37, 35, 33, 31, 29, 27, 25, 23, 21, 19, 17, 15, 13, 11, 9, 7, 5), (94, 61, 63, 95), (95, 63, 1, 64), (0, 2, 4, 6, 8, 10, 12, 14, 16, 18, 20, 22, 24, 26, 28, 30, 32, 34, 36, 38, 40, 42, 44, 46, 48, 50, 52, 54, 56, 58, 60, 62), (126, 95, 64, 127), (125, 94, 95, 126), (124, 93, 94, 125), (123, 92, 93, 124), (122, 91, 92, 123), (121, 90, 91, 122), (120, 89, 90, 121), (119, 88, 89, 120), (118, 87, 88, 119), (117, 86, 87, 118), (116, 85, 86, 117), (115, 84, 85, 116), (114, 83, 84, 115), (113, 82, 83, 114), (112, 81, 82, 113), (111, 80, 81, 112), (110, 79, 80, 111), (109, 78, 79, 110), (108, 77, 78, 109), (107, 76, 77, 108), (106, 75, 76, 107), (105, 74, 75, 106), (104, 73, 74, 105), (103, 72, 73, 104), (102, 71, 72, 103), (101, 70, 71, 102), (100, 69, 70, 101), (99, 68, 69, 100), (98, 67, 68, 99), (97, 66, 67, 98), (96, 65, 66, 97), (127, 64, 65, 96), (0, 127, 96, 2), (2, 96, 97, 4), (4, 97, 98, 6), (6, 98, 99, 8), (8, 99, 100, 10), (10, 100, 101, 12), (12, 101, 102, 14), (14, 102, 103, 16), (16, 103, 104, 18), (18, 104, 105, 20), (20, 105, 106, 22), (22, 106, 107, 24), (24, 107, 108, 26), (26, 108, 109, 28), (28, 109, 110, 30), (30, 110, 111, 32), (32, 111, 112, 34), (34, 112, 113, 36), (36, 113, 114, 38), (38, 114, 115, 40), (40, 115, 116, 42), (42, 116, 117, 44), (44, 117, 118, 46), (46, 118, 119, 48), (48, 119, 120, 50), (50, 120, 121, 52), (52, 121, 122, 54), (54, 122, 123, 56), (56, 123, 124, 58), (58, 124, 125, 60), (60, 125, 126, 62), (62, 126, 127, 0)])
_uv = me_cylinder_001.uv_layers.new(name='UVMap')
_uv.uv.foreach_set('vector', [1.0, 0.6427, 1.0, 1.0, 0.9688, 1.0, 0.9688, 0.6427, 0.9688, 0.6427, 0.9688, 1.0, 0.9375, 1.0, 0.9375, 0.6427, 0.9375, 0.6427, 0.9375, 1.0, 0.9062, 1.0, 0.9062, 0.6427, 0.9062, 0.6427, 0.9062, 1.0, 0.875, 1.0, 0.875, 0.6427, 0.875, 0.6427, 0.875, 1.0, 0.8438, 1.0, 0.8438, 0.6427, 0.8438, 0.6427, 0.8438, 1.0, 0.8125, 1.0, 0.8125, 0.6427, 0.8125, 0.6427, 0.8125, 1.0, 0.7812, 1.0, 0.7812, 0.6427, 0.7812, 0.6427, 0.7812, 1.0, 0.75, 1.0, 0.75, 0.6427, 0.75, 0.6427, 0.75, 1.0, 0.7188, 1.0, 0.7188, 0.6427, 0.7188, 0.6427, 0.7188, 1.0, 0.6875, 1.0, 0.6875, 0.6427, 0.6875, 0.6427, 0.6875, 1.0, 0.6562, 1.0, 0.6562, 0.6427, 0.6562, 0.6427, 0.6562, 1.0, 0.625, 1.0, 0.625, 0.6427, 0.625, 0.6427, 0.625, 1.0, 0.5938, 1.0, 0.5938, 0.6427, 0.5938, 0.6427, 0.5938, 1.0, 0.5625, 1.0, 0.5625, 0.6427, 0.5625, 0.6427, 0.5625, 1.0, 0.5312, 1.0, 0.5312, 0.6427, 0.5312, 0.6427, 0.5312, 1.0, 0.5, 1.0, 0.5, 0.6427, 0.5, 0.6427, 0.5, 1.0, 0.4688, 1.0, 0.4688, 0.6427, 0.4688, 0.6427, 0.4688, 1.0, 0.4375, 1.0, 0.4375, 0.6427, 0.4375, 0.6427, 0.4375, 1.0, 0.4062, 1.0, 0.4062, 0.6427, 0.4062, 0.6427, 0.4062, 1.0, 0.375, 1.0, 0.375, 0.6427, 0.375, 0.6427, 0.375, 1.0, 0.3438, 1.0, 0.3438, 0.6427, 0.3438, 0.6427, 0.3438, 1.0, 0.3125, 1.0, 0.3125, 0.6427, 0.3125, 0.6427, 0.3125, 1.0, 0.2812, 1.0, 0.2812, 0.6427, 0.2812, 0.6427, 0.2812, 1.0, 0.25, 1.0, 0.25, 0.6427, 0.25, 0.6427, 0.25, 1.0, 0.2188, 1.0, 0.2188, 0.6427, 0.2188, 0.6427, 0.2188, 1.0, 0.1875, 1.0, 0.1875, 0.6427, 0.1875, 0.6427, 0.1875, 1.0, 0.1562, 1.0, 0.1562, 0.6427, 0.1562, 0.6427, 0.1562, 1.0, 0.125, 1.0, 0.125, 0.6427, 0.125, 0.6427, 0.125, 1.0, 0.09375, 1.0, 0.09375, 0.6427, 0.09375, 0.6427, 0.09375, 1.0, 0.0625, 1.0, 0.0625, 0.6427, 0.2968, 0.4854, 0.25, 0.49, 0.2032, 0.4854, 0.1582, 0.4717, 0.1167, 0.4496, 0.08029, 0.4197, 0.05045, 0.3833, 0.02827, 0.3418, 0.01461, 0.2968, 0.01, 0.25, 0.01461, 0.2032, 0.02827, 0.1582, 0.05045, 0.1167, 0.08029, 0.08029, 0.1167, 0.05045, 0.1582, 0.02827, 0.2032, 0.01461, 0.25, 0.01, 0.2968, 0.01461, 0.3418, 0.02827, 0.3833, 0.05045, 0.4197, 0.08029, 0.4496, 0.1167, 0.4717, 0.1582, 0.4854, 0.2032, 0.49, 0.25, 0.4854, 0.2968, 0.4717, 0.3418, 0.4496, 0.3833, 0.4197, 0.4197, 0.3833, 0.4496, 0.3418, 0.4717, 0.0625, 0.6427, 0.0625, 1.0, 0.03125, 1.0, 0.03125, 0.6427, 0.03125, 0.6427, 0.03125, 1.0, 0.0, 1.0, 0.0, 0.6427, 0.75, 0.49, 0.7968, 0.4854, 0.8418, 0.4717, 0.8833, 0.4496, 0.9197, 0.4197, 0.9496, 0.3833, 0.9717, 0.3418, 0.9854, 0.2968, 0.99, 0.25, 0.9854, 0.2032, 0.9717, 0.1582, 0.9496, 0.1167, 0.9197, 0.08029, 0.8833, 0.05045, 0.8418, 0.02827, 0.7968, 0.01461, 0.75, 0.01, 0.7032, 0.01461, 0.6582, 0.02827, 0.6167, 0.05045, 0.5803, 0.08029, 0.5504, 0.1167, 0.5283, 0.1582, 0.5146, 0.2032, 0.51, 0.25, 0.5146, 0.2968, 0.5283, 0.3418, 0.5504, 0.3833, 0.5803, 0.4197, 0.6167, 0.4496, 0.6582, 0.4717, 0.7032, 0.4854, 0.03125, 0.5714, 0.03125, 0.6427, 0.0, 0.6427, 0.0, 0.5714, 0.0625, 0.5714, 0.0625, 0.6427, 0.03125, 0.6427, 0.03125, 0.5714, 0.09375, 0.5714, 0.09375, 0.6427, 0.0625, 0.6427, 0.0625, 0.5714, 0.125, 0.5714, 0.125, 0.6427, 0.09375, 0.6427, 0.09375, 0.5714, 0.1562, 0.5714, 0.1562, 0.6427, 0.125, 0.6427, 0.125, 0.5714, 0.1875, 0.5714, 0.1875, 0.6427, 0.1562, 0.6427, 0.1562, 0.5714, 0.2188, 0.5714, 0.2188, 0.6427, 0.1875, 0.6427, 0.1875, 0.5714, 0.25, 0.5714, 0.25, 0.6427, 0.2188, 0.6427, 0.2188, 0.5714, 0.2812, 0.5714, 0.2812, 0.6427, 0.25, 0.6427, 0.25, 0.5714, 0.3125, 0.5714, 0.3125, 0.6427, 0.2812, 0.6427, 0.2812, 0.5714, 0.3438, 0.5714, 0.3438, 0.6427, 0.3125, 0.6427, 0.3125, 0.5714, 0.375, 0.5714, 0.375, 0.6427, 0.3438, 0.6427, 0.3438, 0.5714, 0.4062, 0.5714, 0.4062, 0.6427, 0.375, 0.6427, 0.375, 0.5714, 0.4375, 0.5714, 0.4375, 0.6427, 0.4062, 0.6427, 0.4062, 0.5714, 0.4688, 0.5714, 0.4688, 0.6427, 0.4375, 0.6427, 0.4375, 0.5714, 0.5, 0.5714, 0.5, 0.6427, 0.4688, 0.6427, 0.4688, 0.5714, 0.5312, 0.5714, 0.5312, 0.6427, 0.5, 0.6427, 0.5, 0.5714, 0.5625, 0.5714, 0.5625, 0.6427, 0.5312, 0.6427, 0.5312, 0.5714, 0.5938, 0.5714, 0.5938, 0.6427, 0.5625, 0.6427, 0.5625, 0.5714, 0.625, 0.5714, 0.625, 0.6427, 0.5938, 0.6427, 0.5938, 0.5714, 0.6562, 0.5714, 0.6562, 0.6427, 0.625, 0.6427, 0.625, 0.5714, 0.6875, 0.5714, 0.6875, 0.6427, 0.6562, 0.6427, 0.6562, 0.5714, 0.7188, 0.5714, 0.7188, 0.6427, 0.6875, 0.6427, 0.6875, 0.5714, 0.75, 0.5714, 0.75, 0.6427, 0.7188, 0.6427, 0.7188, 0.5714, 0.7812, 0.5714, 0.7812, 0.6427, 0.75, 0.6427, 0.75, 0.5714, 0.8125, 0.5714, 0.8125, 0.6427, 0.7812, 0.6427, 0.7812, 0.5714, 0.8438, 0.5714, 0.8438, 0.6427, 0.8125, 0.6427, 0.8125, 0.5714, 0.875, 0.5714, 0.875, 0.6427, 0.8438, 0.6427, 0.8438, 0.5714, 0.9062, 0.5714, 0.9062, 0.6427, 0.875, 0.6427, 0.875, 0.5714, 0.9375, 0.5714, 0.9375, 0.6427, 0.9062, 0.6427, 0.9062, 0.5714, 0.9688, 0.5714, 0.9688, 0.6427, 0.9375, 0.6427, 0.9375, 0.5714, 1.0, 0.5714, 1.0, 0.6427, 0.9688, 0.6427, 0.9688, 0.5714, 1.0, 0.5, 1.0, 0.5714, 0.9688, 0.5714, 0.9688, 0.5, 0.9688, 0.5, 0.9688, 0.5714, 0.9375, 0.5714, 0.9375, 0.5, 0.9375, 0.5, 0.9375, 0.5714, 0.9062, 0.5714, 0.9062, 0.5, 0.9062, 0.5, 0.9062, 0.5714, 0.875, 0.5714, 0.875, 0.5, 0.875, 0.5, 0.875, 0.5714, 0.8438, 0.5714, 0.8438, 0.5, 0.8438, 0.5, 0.8438, 0.5714, 0.8125, 0.5714, 0.8125, 0.5, 0.8125, 0.5, 0.8125, 0.5714, 0.7812, 0.5714, 0.7812, 0.5, 0.7812, 0.5, 0.7812, 0.5714, 0.75, 0.5714, 0.75, 0.5, 0.75, 0.5, 0.75, 0.5714, 0.7188, 0.5714, 0.7188, 0.5, 0.7188, 0.5, 0.7188, 0.5714, 0.6875, 0.5714, 0.6875, 0.5, 0.6875, 0.5, 0.6875, 0.5714, 0.6562, 0.5714, 0.6562, 0.5, 0.6562, 0.5, 0.6562, 0.5714, 0.625, 0.5714, 0.625, 0.5, 0.625, 0.5, 0.625, 0.5714, 0.5938, 0.5714, 0.5938, 0.5, 0.5938, 0.5, 0.5938, 0.5714, 0.5625, 0.5714, 0.5625, 0.5, 0.5625, 0.5, 0.5625, 0.5714, 0.5312, 0.5714, 0.5312, 0.5, 0.5312, 0.5, 0.5312, 0.5714, 0.5, 0.5714, 0.5, 0.5, 0.5, 0.5, 0.5, 0.5714, 0.4688, 0.5714, 0.4688, 0.5, 0.4688, 0.5, 0.4688, 0.5714, 0.4375, 0.5714, 0.4375, 0.5, 0.4375, 0.5, 0.4375, 0.5714, 0.4062, 0.5714, 0.4062, 0.5, 0.4062, 0.5, 0.4062, 0.5714, 0.375, 0.5714, 0.375, 0.5, 0.375, 0.5, 0.375, 0.5714, 0.3438, 0.5714, 0.3438, 0.5, 0.3438, 0.5, 0.3438, 0.5714, 0.3125, 0.5714, 0.3125, 0.5, 0.3125, 0.5, 0.3125, 0.5714, 0.2812, 0.5714, 0.2812, 0.5, 0.2812, 0.5, 0.2812, 0.5714, 0.25, 0.5714, 0.25, 0.5, 0.25, 0.5, 0.25, 0.5714, 0.2188, 0.5714, 0.2188, 0.5, 0.2188, 0.5, 0.2188, 0.5714, 0.1875, 0.5714, 0.1875, 0.5, 0.1875, 0.5, 0.1875, 0.5714, 0.1562, 0.5714, 0.1562, 0.5, 0.1562, 0.5, 0.1562, 0.5714, 0.125, 0.5714, 0.125, 0.5, 0.125, 0.5, 0.125, 0.5714, 0.09375, 0.5714, 0.09375, 0.5, 0.09375, 0.5, 0.09375, 0.5714, 0.0625, 0.5714, 0.0625, 0.5, 0.0625, 0.5, 0.0625, 0.5714, 0.03125, 0.5714, 0.03125, 0.5, 0.03125, 0.5, 0.03125, 0.5714, 0.0, 0.5714, 0.0, 0.5])
me_cylinder_001.materials.append(mat_material_004)
me_cylinder_001.update()
me_cube_002 = bpy.data.meshes.new('Cube.002')
me_cube_002.from_pydata([(-1.0, -1.0, -1.0), (-1.0, -1.0, 1.0), (-1.0, 1.0, -1.0), (-1.0, 1.0, 1.0), (3.876, -1.0, -1.0), (3.876, -1.0, 1.0), (3.876, 1.0, -1.0), (3.876, 1.0, 1.0)], [], [(0, 1, 3, 2), (2, 3, 7, 6), (6, 7, 5, 4), (4, 5, 1, 0), (2, 6, 4, 0), (7, 3, 1, 5)])
_uv = me_cube_002.uv_layers.new(name='UVMap')
_uv.uv.foreach_set('vector', [0.375, 0.0, 0.625, 0.0, 0.625, 0.25, 0.375, 0.25, 0.375, 0.25, 0.625, 0.25, 0.625, 0.5, 0.375, 0.5, 0.375, 0.5, 0.625, 0.5, 0.625, 0.75, 0.375, 0.75, 0.375, 0.75, 0.625, 0.75, 0.625, 1.0, 0.375, 1.0, 0.125, 0.5, 0.375, 0.5, 0.375, 0.75, 0.125, 0.75, 0.625, 0.5, 0.875, 0.5, 0.875, 0.75, 0.625, 0.75])
me_cube_002.materials.append(mat_material_002)
me_cube_002.update()
me_plane_001 = bpy.data.meshes.new('Plane.001')
me_plane_001.from_pydata([(-0.07996, -0.6517, 0.1466), (-0.1199, -0.5777, 0.1466), (-0.07337, -0.5866, 0.1466), (-0.1005, -0.5219, 0.1466), (-0.0496, -0.602, 0.1466), (-0.09485, -0.5954, 0.1466), (-0.07996, -0.6517, 0.1396), (-0.1199, -0.5777, 0.1396), (-0.07337, -0.5866, 0.1396), (-0.1005, -0.5219, 0.1396), (-0.0496, -0.602, 0.1396), (-0.09485, -0.5954, 0.1396)], [], [(3, 4, 5, 0, 1, 2), (9, 8, 7, 6, 11, 10), (5, 4, 10, 11), (3, 2, 8, 9), (1, 0, 6, 7), (0, 5, 11, 6), (4, 3, 9, 10), (2, 1, 7, 8)])
_uv = me_plane_001.uv_layers.new(name='UVMap')
_uv.uv.foreach_set('vector', [0.3335, 0.8267, 0.5101, 0.5487, 0.353, 0.5716, 0.3594, 0.3758, 0.266, 0.6331, 0.4276, 0.602, 0.3335, 0.8267, 0.4276, 0.602, 0.266, 0.6331, 0.3594, 0.3758, 0.353, 0.5716, 0.5101, 0.5487, 0.353, 0.5716, 0.5101, 0.5487, 0.5101, 0.5487, 0.353, 0.5716, 0.3335, 0.8267, 0.4276, 0.602, 0.4276, 0.602, 0.3335, 0.8267, 0.266, 0.6331, 0.3594, 0.3758, 0.3594, 0.3758, 0.266, 0.6331, 0.3594, 0.3758, 0.353, 0.5716, 0.353, 0.5716, 0.3594, 0.3758, 0.5101, 0.5487, 0.3335, 0.8267, 0.3335, 0.8267, 0.5101, 0.5487, 0.4276, 0.602, 0.266, 0.6331, 0.266, 0.6331, 0.4276, 0.602])
me_plane_001.materials.append(mat_material_005)
me_plane_001.update()

# ---- curves / text
cu_plane = bpy.data.curves.new('Plane', 'CURVE')
cu_plane.dimensions = '3D'
_sp = cu_plane.splines.new('POLY'); _sp.points.add(41)
_sp.points.foreach_set('co', [0.5489, -0.35, 0.0, 0.0, -0.2955, -0.35, 0.0, 0.0, -0.3227, -0.3427, 0.0, 0.0, -0.3427, -0.3227, 0.0, 0.0, -0.35, -0.2955, 0.0, 0.0, -0.35, -0.2645, 0.0, 0.0, -0.3427, -0.2373, 0.0, 0.0, -0.3227, -0.2173, 0.0, 0.0, -0.2955, -0.21, 0.0, 0.0, 0.2955, -0.21, 0.0, 0.0, 0.3227, -0.2027, 0.0, 0.0, 0.3427, -0.1827, 0.0, 0.0, 0.35, -0.1555, 0.0, 0.0, 0.35, -0.1245, 0.0, 0.0, 0.3427, -0.09727, 0.0, 0.0, 0.3227, -0.07731, 0.0, 0.0, 0.2955, -0.07, 0.0, 0.0, -0.2955, -0.07, 0.0, 0.0, -0.3227, -0.06269, 0.0, 0.0, -0.3427, -0.04273, 0.0, 0.0, -0.35, -0.01546, 0.0, 0.0, -0.35, 0.01546, 0.0, 0.0, -0.3427, 0.04273, 0.0, 0.0, -0.3227, 0.06269, 0.0, 0.0, -0.2955, 0.07, 0.0, 0.0, 0.2955, 0.07, 0.0, 0.0, 0.3227, 0.07731, 0.0, 0.0, 0.3427, 0.09727, 0.0, 0.0, 0.35, 0.1245, 0.0, 0.0, 0.35, 0.1555, 0.0, 0.0, 0.3427, 0.1827, 0.0, 0.0, 0.3227, 0.2027, 0.0, 0.0, 0.2955, 0.21, 0.0, 0.0, -0.2955, 0.21, 0.0, 0.0, -0.3227, 0.2173, 0.0, 0.0, -0.3427, 0.2373, 0.0, 0.0, -0.35, 0.2645, 0.0, 0.0, -0.35, 0.2955, 0.0, 0.0, -0.3427, 0.3227, 0.0, 0.0, -0.3227, 0.3427, 0.0, 0.0, -0.2955, 0.35, 0.0, 0.0, 0.5489, 0.35, 0.0, 0.0])
_sp.order_v = 0
_sp.resolution_v = 0
_sp.use_endpoint_u = True
_sp.use_smooth = False
cu_plane.materials.append(mat_material_001)
cu_plane.bevel_profile.use_clip = True
cu_plane.bevel_resolution = 8
cu_plane.bevel_depth = 0.015
cu_plane.fill_mode = 'FULL'

# ---- objects
ob_circle = bpy.data.objects.new('Circle', me_circle)
ob_plane = bpy.data.objects.new('Plane', cu_plane)
ob_camera = bpy.data.objects.new('Camera', cam_camera_001)
ob_cube = bpy.data.objects.new('Cube', me_cube_001)
ob_sun = bpy.data.objects.new('Sun', light_sun)
ob_cylinder = bpy.data.objects.new('Cylinder', me_cylinder)
ob_cylinder_001 = bpy.data.objects.new('Cylinder.001', me_cylinder_001)
ob_cube_001 = bpy.data.objects.new('Cube.001', me_cube_002)
ob_plane_001 = bpy.data.objects.new('Plane.001', me_plane_001)

# ---- transforms, parenting, visibility, modifiers, constraints
ob_circle.location = (0.0, 0.0, 0.0)
_m = ob_circle.modifiers.new('Solidify', 'SOLIDIFY')
_m.thickness = 0.02
_m.offset = 0.0
ob_plane.location = (0.0, 0.0, 0.1)
ob_plane.rotation_euler = (0.0, -0.0, 4.712)
_m = ob_plane.modifiers.new('Subdivision', 'SUBSURF')
ob_camera.location = (0.0, -0.09819, 10.0)
ob_camera.scale = (1.0, 0.03792, 0.03792)
ob_cube.location = (0.0, 0.0, 0.0)
ob_sun.location = (0.0, 0.0, 0.0)
ob_cylinder.location = (0.3562, -0.5925, 0.1238)
ob_cylinder.scale = (-0.03602, -0.03602, -0.0702)
ob_cylinder_001.location = (0.2619, -0.5925, 0.1238)
ob_cylinder_001.scale = (-0.03602, -0.03602, -0.0702)
ob_cube_001.location = (-0.3539, -0.5934, 0.09927)
ob_cube_001.scale = (0.05054, 0.05054, 0.07172)
ob_plane_001.location = (0.0, 0.0, 0.0)

# ---- collection membership
col_collection.objects.link(ob_circle)
col_collection.objects.link(ob_plane)
col_collection.objects.link(ob_camera)
col_collection.objects.link(ob_cube)
col_collection.objects.link(ob_sun)
col_collection.objects.link(ob_cylinder)
col_collection.objects.link(ob_cylinder_001)
col_collection.objects.link(ob_cube_001)
col_collection.objects.link(ob_plane_001)

# ---- scene / render settings (as saved in the file)
scene.camera = ob_camera
scene.frame_start = 1; scene.frame_end = 250; scene.frame_set(1)
scene.render.engine = 'CYCLES'
scene.render.resolution_x = 100
scene.render.resolution_y = 120
scene.render.film_transparent = True
bpy.context.view_layer.update()
